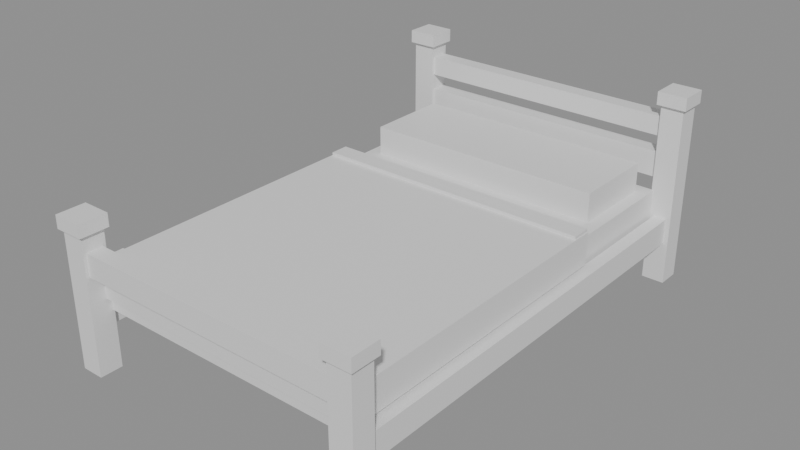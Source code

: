 # Source: bed_basic.blend  (saved by Blender 5.2.44; exported with 4.5.12 LTS)
import bpy
from mathutils import Matrix  # noqa: F401  (used for matrix-valued properties, if any)

bpy.ops.wm.read_factory_settings(use_empty=True)
scene = bpy.context.scene
scene.name = 'Scene'

# ---- collections
col_bed_basic_gridguides = bpy.data.collections.new('bed_basic_GridGuides'); scene.collection.children.link(col_bed_basic_gridguides)

# ---- materials (node trees are filled in below, after node groups)
mat_halka_vertexcolor = bpy.data.materials.new('HALKA_VertexColor')

# ---- material node trees
mat_halka_vertexcolor.use_nodes = True; mat_halka_vertexcolor.node_tree.nodes.clear()
_N = mat_halka_vertexcolor.node_tree.nodes; _L = mat_halka_vertexcolor.node_tree.links
n0 = _N.new('ShaderNodeBsdfPrincipled'); n0.name = 'Principled BSDF'; n0.location = (-200, 100)
n0.inputs[10].default_value = 0.005
n1 = _N.new('ShaderNodeOutputMaterial'); n1.name = 'Material Output'; n1.location = (200, 100)
_L.new(n0.outputs[0], n1.inputs[0])
n1.is_active_output = True

# ---- meshes
me_bed_basic_mesh = bpy.data.meshes.new('bed_basic_Mesh')
me_bed_basic_mesh.from_pydata([(-0.235, -0.235, 0.0), (-0.235, -0.235, 0.42), (-0.235, -0.165, 0.0), (-0.235, -0.165, 0.42), (-0.165, -0.235, 0.0), (-0.165, -0.235, 0.42), (-0.165, -0.165, 0.0), (-0.165, -0.165, 0.42), (-0.245, -0.245, 0.42), (-0.245, -0.245, 0.46), (-0.245, -0.155, 0.42), (-0.245, -0.155, 0.46), (-0.155, -0.245, 0.42), (-0.155, -0.245, 0.46), (-0.155, -0.155, 0.42), (-0.155, -0.155, 0.46), (-0.235, 1.165, 0.0), (-0.235, 1.165, 0.56), (-0.235, 1.235, 0.0), (-0.235, 1.235, 0.56), (-0.165, 1.165, 0.0), (-0.165, 1.165, 0.56), (-0.165, 1.235, 0.0), (-0.165, 1.235, 0.56), (-0.245, 1.155, 0.56), (-0.245, 1.155, 0.6), (-0.245, 1.245, 0.56), (-0.245, 1.245, 0.6), (-0.155, 1.155, 0.56), (-0.155, 1.155, 0.6), (-0.155, 1.245, 0.56), (-0.155, 1.245, 0.6), (0.665, -0.235, 0.0), (0.665, -0.235, 0.42), (0.665, -0.165, 0.0), (0.665, -0.165, 0.42), (0.735, -0.235, 0.0), (0.735, -0.235, 0.42), (0.735, -0.165, 0.0), (0.735, -0.165, 0.42), (0.655, -0.245, 0.42), (0.655, -0.245, 0.46), (0.655, -0.155, 0.42), (0.655, -0.155, 0.46), (0.745, -0.245, 0.42), (0.745, -0.245, 0.46), (0.745, -0.155, 0.42), (0.745, -0.155, 0.46), (0.665, 1.165, 0.0), (0.665, 1.165, 0.56), (0.665, 1.235, 0.0), (0.665, 1.235, 0.56), (0.735, 1.165, 0.0), (0.735, 1.165, 0.56), (0.735, 1.235, 0.0), (0.735, 1.235, 0.56), (0.655, 1.155, 0.56), (0.655, 1.155, 0.6), (0.655, 1.245, 0.56), (0.655, 1.245, 0.6), (0.745, 1.155, 0.56), (0.745, 1.155, 0.6), (0.745, 1.245, 0.56), (0.745, 1.245, 0.6), (-0.22, -0.2, 0.13), (-0.22, -0.2, 0.21), (-0.22, 1.2, 0.13), (-0.22, 1.2, 0.21), (-0.18, -0.2, 0.13), (-0.18, -0.2, 0.21), (-0.18, 1.2, 0.13), (-0.18, 1.2, 0.21), (0.68, -0.2, 0.13), (0.68, -0.2, 0.21), (0.68, 1.2, 0.13), (0.68, 1.2, 0.21), (0.72, -0.2, 0.13), (0.72, -0.2, 0.21), (0.72, 1.2, 0.13), (0.72, 1.2, 0.21), (-0.2, -0.225, 0.3), (-0.2, -0.225, 0.37), (-0.2, -0.175, 0.3), (-0.2, -0.175, 0.37), (0.7, -0.225, 0.3), (0.7, -0.225, 0.37), (0.7, -0.175, 0.3), (0.7, -0.175, 0.37), (-0.2, 1.175, 0.33), (-0.2, 1.175, 0.41), (-0.2, 1.225, 0.33), (-0.2, 1.225, 0.41), (0.7, 1.175, 0.33), (0.7, 1.175, 0.41), (0.7, 1.225, 0.33), (0.7, 1.225, 0.41), (-0.2, 1.175, 0.46), (-0.2, 1.175, 0.52), (-0.2, 1.225, 0.46), (-0.2, 1.225, 0.52), (0.7, 1.175, 0.46), (0.7, 1.175, 0.52), (0.7, 1.225, 0.46), (0.7, 1.225, 0.52), (-0.17, -0.17, 0.18), (-0.17, -0.17, 0.29), (-0.17, 1.17, 0.18), (-0.17, 1.17, 0.29), (0.67, -0.17, 0.18), (0.67, -0.17, 0.29), (0.67, 1.17, 0.18), (0.67, 1.17, 0.29), (-0.19, -0.185, 0.22), (-0.19, -0.185, 0.32), (-0.19, 0.76, 0.22), (-0.19, 0.76, 0.32), (0.69, -0.185, 0.22), (0.69, -0.185, 0.32), (0.69, 0.76, 0.22), (0.69, 0.76, 0.32), (-0.188, -0.188, 0.31), (-0.188, -0.188, 0.325), (-0.188, -0.1, 0.31), (-0.188, -0.1, 0.325), (0.688, -0.188, 0.31), (0.688, -0.188, 0.325), (0.688, -0.1, 0.31), (0.688, -0.1, 0.325), (-0.188, 0.7, 0.315), (-0.188, 0.7, 0.33), (-0.188, 0.76, 0.315), (-0.188, 0.76, 0.33), (0.688, 0.7, 0.315), (0.688, 0.7, 0.33), (0.688, 0.76, 0.315), (0.688, 0.76, 0.33), (-0.13, 0.86, 0.29), (-0.13, 0.86, 0.38), (-0.13, 1.13, 0.29), (-0.13, 1.13, 0.38), (0.63, 0.86, 0.29), (0.63, 0.86, 0.38), (0.63, 1.13, 0.29), (0.63, 1.13, 0.38)], [], [(0, 1, 3, 2), (2, 3, 7, 6), (6, 7, 5, 4), (4, 5, 1, 0), (2, 6, 4, 0), (7, 3, 1, 5), (8, 9, 11, 10), (10, 11, 15, 14), (14, 15, 13, 12), (12, 13, 9, 8), (10, 14, 12, 8), (15, 11, 9, 13), (16, 17, 19, 18), (18, 19, 23, 22), (22, 23, 21, 20), (20, 21, 17, 16), (18, 22, 20, 16), (23, 19, 17, 21), (24, 25, 27, 26), (26, 27, 31, 30), (30, 31, 29, 28), (28, 29, 25, 24), (26, 30, 28, 24), (31, 27, 25, 29), (32, 33, 35, 34), (34, 35, 39, 38), (38, 39, 37, 36), (36, 37, 33, 32), (34, 38, 36, 32), (39, 35, 33, 37), (40, 41, 43, 42), (42, 43, 47, 46), (46, 47, 45, 44), (44, 45, 41, 40), (42, 46, 44, 40), (47, 43, 41, 45), (48, 49, 51, 50), (50, 51, 55, 54), (54, 55, 53, 52), (52, 53, 49, 48), (50, 54, 52, 48), (55, 51, 49, 53), (56, 57, 59, 58), (58, 59, 63, 62), (62, 63, 61, 60), (60, 61, 57, 56), (58, 62, 60, 56), (63, 59, 57, 61), (64, 65, 67, 66), (66, 67, 71, 70), (70, 71, 69, 68), (68, 69, 65, 64), (66, 70, 68, 64), (71, 67, 65, 69), (72, 73, 75, 74), (74, 75, 79, 78), (78, 79, 77, 76), (76, 77, 73, 72), (74, 78, 76, 72), (79, 75, 73, 77), (80, 81, 83, 82), (82, 83, 87, 86), (86, 87, 85, 84), (84, 85, 81, 80), (82, 86, 84, 80), (87, 83, 81, 85), (88, 89, 91, 90), (90, 91, 95, 94), (94, 95, 93, 92), (92, 93, 89, 88), (90, 94, 92, 88), (95, 91, 89, 93), (96, 97, 99, 98), (98, 99, 103, 102), (102, 103, 101, 100), (100, 101, 97, 96), (98, 102, 100, 96), (103, 99, 97, 101), (104, 105, 107, 106), (106, 107, 111, 110), (110, 111, 109, 108), (108, 109, 105, 104), (106, 110, 108, 104), (111, 107, 105, 109), (112, 113, 115, 114), (114, 115, 119, 118), (118, 119, 117, 116), (116, 117, 113, 112), (114, 118, 116, 112), (119, 115, 113, 117), (120, 121, 123, 122), (122, 123, 127, 126), (126, 127, 125, 124), (124, 125, 121, 120), (122, 126, 124, 120), (127, 123, 121, 125), (128, 129, 131, 130), (130, 131, 135, 134), (134, 135, 133, 132), (132, 133, 129, 128), (130, 134, 132, 128), (135, 131, 129, 133), (136, 137, 139, 138), (138, 139, 143, 142), (142, 143, 141, 140), (140, 141, 137, 136), (138, 142, 140, 136), (143, 139, 137, 141)])
_ca = me_bed_basic_mesh.color_attributes.new('Col', 'FLOAT_COLOR', 'CORNER')
_ca.data.foreach_set('color', [0.1022, 0.09759, 0.107, 1.0, 0.1022, 0.09759, 0.107, 1.0, 0.1022, 0.09759, 0.107, 1.0, 0.1022, 0.09759, 0.107, 1.0, 0.1022, 0.09759, 0.107, 1.0, 0.1022, 0.09759, 0.107, 1.0, 0.1022, 0.09759, 0.107, 1.0, 0.1022, 0.09759, 0.107, 1.0, 0.1022, 0.09759, 0.107, 1.0, 0.1022, 0.09759, 0.107, 1.0, 0.1022, 0.09759, 0.107, 1.0, 0.1022, 0.09759, 0.107, 1.0, 0.1022, 0.09759, 0.107, 1.0, 0.1022, 0.09759, 0.107, 1.0, 0.1022, 0.09759, 0.107, 1.0, 0.1022, 0.09759, 0.107, 1.0, 0.1022, 0.09759, 0.107, 1.0, 0.1022, 0.09759, 0.107, 1.0, 0.1022, 0.09759, 0.107, 1.0, 0.1022, 0.09759, 0.107, 1.0, 0.1559, 0.147, 0.1559, 1.0, 0.1559, 0.147, 0.1559, 1.0, 0.1559, 0.147, 0.1559, 1.0, 0.1559, 0.147, 0.1559, 1.0, 0.1559, 0.147, 0.1559, 1.0, 0.1559, 0.147, 0.1559, 1.0, 0.1559, 0.147, 0.1559, 1.0, 0.1559, 0.147, 0.1559, 1.0, 0.1559, 0.147, 0.1559, 1.0, 0.1559, 0.147, 0.1559, 1.0, 0.1559, 0.147, 0.1559, 1.0, 0.1559, 0.147, 0.1559, 1.0, 0.1559, 0.147, 0.1559, 1.0, 0.1559, 0.147, 0.1559, 1.0, 0.1559, 0.147, 0.1559, 1.0, 0.1559, 0.147, 0.1559, 1.0, 0.1559, 0.147, 0.1559, 1.0, 0.1559, 0.147, 0.1559, 1.0, 0.1559, 0.147, 0.1559, 1.0, 0.1559, 0.147, 0.1559, 1.0, 0.1559, 0.147, 0.1559, 1.0, 0.1559, 0.147, 0.1559, 1.0, 0.1559, 0.147, 0.1559, 1.0, 0.1559, 0.147, 0.1559, 1.0, 0.1559, 0.147, 0.1559, 1.0, 0.1559, 0.147, 0.1559, 1.0, 0.1559, 0.147, 0.1559, 1.0, 0.1559, 0.147, 0.1559, 1.0, 0.1022, 0.09759, 0.107, 1.0, 0.1022, 0.09759, 0.107, 1.0, 0.1022, 0.09759, 0.107, 1.0, 0.1022, 0.09759, 0.107, 1.0, 0.1022, 0.09759, 0.107, 1.0, 0.1022, 0.09759, 0.107, 1.0, 0.1022, 0.09759, 0.107, 1.0, 0.1022, 0.09759, 0.107, 1.0, 0.1022, 0.09759, 0.107, 1.0, 0.1022, 0.09759, 0.107, 1.0, 0.1022, 0.09759, 0.107, 1.0, 0.1022, 0.09759, 0.107, 1.0, 0.1022, 0.09759, 0.107, 1.0, 0.1022, 0.09759, 0.107, 1.0, 0.1022, 0.09759, 0.107, 1.0, 0.1022, 0.09759, 0.107, 1.0, 0.1022, 0.09759, 0.107, 1.0, 0.1022, 0.09759, 0.107, 1.0, 0.1022, 0.09759, 0.107, 1.0, 0.1022, 0.09759, 0.107, 1.0, 0.1559, 0.147, 0.1559, 1.0, 0.1559, 0.147, 0.1559, 1.0, 0.1559, 0.147, 0.1559, 1.0, 0.1559, 0.147, 0.1559, 1.0, 0.1559, 0.147, 0.1559, 1.0, 0.1559, 0.147, 0.1559, 1.0, 0.1559, 0.147, 0.1559, 1.0, 0.1559, 0.147, 0.1559, 1.0, 0.1559, 0.147, 0.1559, 1.0, 0.1559, 0.147, 0.1559, 1.0, 0.1559, 0.147, 0.1559, 1.0, 0.1559, 0.147, 0.1559, 1.0, 0.1559, 0.147, 0.1559, 1.0, 0.1559, 0.147, 0.1559, 1.0, 0.1559, 0.147, 0.1559, 1.0, 0.1559, 0.147, 0.1559, 1.0, 0.1559, 0.147, 0.1559, 1.0, 0.1559, 0.147, 0.1559, 1.0, 0.1559, 0.147, 0.1559, 1.0, 0.1559, 0.147, 0.1559, 1.0, 0.1559, 0.147, 0.1559, 1.0, 0.1559, 0.147, 0.1559, 1.0, 0.1559, 0.147, 0.1559, 1.0, 0.1559, 0.147, 0.1559, 1.0, 0.1559, 0.147, 0.1559, 1.0, 0.1559, 0.147, 0.1559, 1.0, 0.1559, 0.147, 0.1559, 1.0, 0.1559, 0.147, 0.1559, 1.0, 0.1022, 0.09759, 0.107, 1.0, 0.1022, 0.09759, 0.107, 1.0, 0.1022, 0.09759, 0.107, 1.0, 0.1022, 0.09759, 0.107, 1.0, 0.1022, 0.09759, 0.107, 1.0, 0.1022, 0.09759, 0.107, 1.0, 0.1022, 0.09759, 0.107, 1.0, 0.1022, 0.09759, 0.107, 1.0, 0.1022, 0.09759, 0.107, 1.0, 0.1022, 0.09759, 0.107, 1.0, 0.1022, 0.09759, 0.107, 1.0, 0.1022, 0.09759, 0.107, 1.0, 0.1022, 0.09759, 0.107, 1.0, 0.1022, 0.09759, 0.107, 1.0, 0.1022, 0.09759, 0.107, 1.0, 0.1022, 0.09759, 0.107, 1.0, 0.1022, 0.09759, 0.107, 1.0, 0.1022, 0.09759, 0.107, 1.0, 0.1022, 0.09759, 0.107, 1.0, 0.1022, 0.09759, 0.107, 1.0, 0.1559, 0.147, 0.1559, 1.0, 0.1559, 0.147, 0.1559, 1.0, 0.1559, 0.147, 0.1559, 1.0, 0.1559, 0.147, 0.1559, 1.0, 0.1559, 0.147, 0.1559, 1.0, 0.1559, 0.147, 0.1559, 1.0, 0.1559, 0.147, 0.1559, 1.0, 0.1559, 0.147, 0.1559, 1.0, 0.1559, 0.147, 0.1559, 1.0, 0.1559, 0.147, 0.1559, 1.0, 0.1559, 0.147, 0.1559, 1.0, 0.1559, 0.147, 0.1559, 1.0, 0.1559, 0.147, 0.1559, 1.0, 0.1559, 0.147, 0.1559, 1.0, 0.1559, 0.147, 0.1559, 1.0, 0.1559, 0.147, 0.1559, 1.0, 0.1559, 0.147, 0.1559, 1.0, 0.1559, 0.147, 0.1559, 1.0, 0.1559, 0.147, 0.1559, 1.0, 0.1559, 0.147, 0.1559, 1.0, 0.1559, 0.147, 0.1559, 1.0, 0.1559, 0.147, 0.1559, 1.0, 0.1559, 0.147, 0.1559, 1.0, 0.1559, 0.147, 0.1559, 1.0, 0.1559, 0.147, 0.1559, 1.0, 0.1559, 0.147, 0.1559, 1.0, 0.1559, 0.147, 0.1559, 1.0, 0.1559, 0.147, 0.1559, 1.0, 0.1022, 0.09759, 0.107, 1.0, 0.1022, 0.09759, 0.107, 1.0, 0.1022, 0.09759, 0.107, 1.0, 0.1022, 0.09759, 0.107, 1.0, 0.1022, 0.09759, 0.107, 1.0, 0.1022, 0.09759, 0.107, 1.0, 0.1022, 0.09759, 0.107, 1.0, 0.1022, 0.09759, 0.107, 1.0, 0.1022, 0.09759, 0.107, 1.0, 0.1022, 0.09759, 0.107, 1.0, 0.1022, 0.09759, 0.107, 1.0, 0.1022, 0.09759, 0.107, 1.0, 0.1022, 0.09759, 0.107, 1.0, 0.1022, 0.09759, 0.107, 1.0, 0.1022, 0.09759, 0.107, 1.0, 0.1022, 0.09759, 0.107, 1.0, 0.1022, 0.09759, 0.107, 1.0, 0.1022, 0.09759, 0.107, 1.0, 0.1022, 0.09759, 0.107, 1.0, 0.1022, 0.09759, 0.107, 1.0, 0.1559, 0.147, 0.1559, 1.0, 0.1559, 0.147, 0.1559, 1.0, 0.1559, 0.147, 0.1559, 1.0, 0.1559, 0.147, 0.1559, 1.0, 0.1559, 0.147, 0.1559, 1.0, 0.1559, 0.147, 0.1559, 1.0, 0.1559, 0.147, 0.1559, 1.0, 0.1559, 0.147, 0.1559, 1.0, 0.1559, 0.147, 0.1559, 1.0, 0.1559, 0.147, 0.1559, 1.0, 0.1559, 0.147, 0.1559, 1.0, 0.1559, 0.147, 0.1559, 1.0, 0.1559, 0.147, 0.1559, 1.0, 0.1559, 0.147, 0.1559, 1.0, 0.1559, 0.147, 0.1559, 1.0, 0.1559, 0.147, 0.1559, 1.0, 0.1559, 0.147, 0.1559, 1.0, 0.1559, 0.147, 0.1559, 1.0, 0.1559, 0.147, 0.1559, 1.0, 0.1559, 0.147, 0.1559, 1.0, 0.1559, 0.147, 0.1559, 1.0, 0.1559, 0.147, 0.1559, 1.0, 0.1559, 0.147, 0.1559, 1.0, 0.1559, 0.147, 0.1559, 1.0, 0.1559, 0.147, 0.1559, 1.0, 0.1559, 0.147, 0.1559, 1.0, 0.1559, 0.147, 0.1559, 1.0, 0.1559, 0.147, 0.1559, 1.0, 0.02315, 0.02122, 0.02315, 1.0, 0.02315, 0.02122, 0.02315, 1.0, 0.02315, 0.02122, 0.02315, 1.0, 0.02315, 0.02122, 0.02315, 1.0, 0.02315, 0.02122, 0.02315, 1.0, 0.02315, 0.02122, 0.02315, 1.0, 0.02315, 0.02122, 0.02315, 1.0, 0.02315, 0.02122, 0.02315, 1.0, 0.02315, 0.02122, 0.02315, 1.0, 0.02315, 0.02122, 0.02315, 1.0, 0.02315, 0.02122, 0.02315, 1.0, 0.02315, 0.02122, 0.02315, 1.0, 0.02315, 0.02122, 0.02315, 1.0, 0.02315, 0.02122, 0.02315, 1.0, 0.02315, 0.02122, 0.02315, 1.0, 0.02315, 0.02122, 0.02315, 1.0, 0.02315, 0.02122, 0.02315, 1.0, 0.02315, 0.02122, 0.02315, 1.0, 0.02315, 0.02122, 0.02315, 1.0, 0.02315, 0.02122, 0.02315, 1.0, 0.02315, 0.02122, 0.02315, 1.0, 0.02315, 0.02122, 0.02315, 1.0, 0.02315, 0.02122, 0.02315, 1.0, 0.02315, 0.02122, 0.02315, 1.0, 0.02315, 0.02122, 0.02315, 1.0, 0.02315, 0.02122, 0.02315, 1.0, 0.02315, 0.02122, 0.02315, 1.0, 0.02315, 0.02122, 0.02315, 1.0, 0.02315, 0.02122, 0.02315, 1.0, 0.02315, 0.02122, 0.02315, 1.0, 0.02315, 0.02122, 0.02315, 1.0, 0.02315, 0.02122, 0.02315, 1.0, 0.02315, 0.02122, 0.02315, 1.0, 0.02315, 0.02122, 0.02315, 1.0, 0.02315, 0.02122, 0.02315, 1.0, 0.02315, 0.02122, 0.02315, 1.0, 0.02315, 0.02122, 0.02315, 1.0, 0.02315, 0.02122, 0.02315, 1.0, 0.02315, 0.02122, 0.02315, 1.0, 0.02315, 0.02122, 0.02315, 1.0, 0.02315, 0.02122, 0.02315, 1.0, 0.02315, 0.02122, 0.02315, 1.0, 0.02315, 0.02122, 0.02315, 1.0, 0.02315, 0.02122, 0.02315, 1.0, 0.02315, 0.02122, 0.02315, 1.0, 0.02315, 0.02122, 0.02315, 1.0, 0.02315, 0.02122, 0.02315, 1.0, 0.02315, 0.02122, 0.02315, 1.0, 0.1022, 0.09759, 0.107, 1.0, 0.1022, 0.09759, 0.107, 1.0, 0.1022, 0.09759, 0.107, 1.0, 0.1022, 0.09759, 0.107, 1.0, 0.1022, 0.09759, 0.107, 1.0, 0.1022, 0.09759, 0.107, 1.0, 0.1022, 0.09759, 0.107, 1.0, 0.1022, 0.09759, 0.107, 1.0, 0.1022, 0.09759, 0.107, 1.0, 0.1022, 0.09759, 0.107, 1.0, 0.1022, 0.09759, 0.107, 1.0, 0.1022, 0.09759, 0.107, 1.0, 0.1022, 0.09759, 0.107, 1.0, 0.1022, 0.09759, 0.107, 1.0, 0.1022, 0.09759, 0.107, 1.0, 0.1022, 0.09759, 0.107, 1.0, 0.1022, 0.09759, 0.107, 1.0, 0.1022, 0.09759, 0.107, 1.0, 0.1022, 0.09759, 0.107, 1.0, 0.1022, 0.09759, 0.107, 1.0, 0.1559, 0.147, 0.1559, 1.0, 0.1559, 0.147, 0.1559, 1.0, 0.1559, 0.147, 0.1559, 1.0, 0.1559, 0.147, 0.1559, 1.0, 0.1022, 0.09759, 0.107, 1.0, 0.1022, 0.09759, 0.107, 1.0, 0.1022, 0.09759, 0.107, 1.0, 0.1022, 0.09759, 0.107, 1.0, 0.1022, 0.09759, 0.107, 1.0, 0.1022, 0.09759, 0.107, 1.0, 0.1022, 0.09759, 0.107, 1.0, 0.1022, 0.09759, 0.107, 1.0, 0.1022, 0.09759, 0.107, 1.0, 0.1022, 0.09759, 0.107, 1.0, 0.1022, 0.09759, 0.107, 1.0, 0.1022, 0.09759, 0.107, 1.0, 0.1022, 0.09759, 0.107, 1.0, 0.1022, 0.09759, 0.107, 1.0, 0.1022, 0.09759, 0.107, 1.0, 0.1022, 0.09759, 0.107, 1.0, 0.1022, 0.09759, 0.107, 1.0, 0.1022, 0.09759, 0.107, 1.0, 0.1022, 0.09759, 0.107, 1.0, 0.1022, 0.09759, 0.107, 1.0, 0.1559, 0.147, 0.1559, 1.0, 0.1559, 0.147, 0.1559, 1.0, 0.1559, 0.147, 0.1559, 1.0, 0.1559, 0.147, 0.1559, 1.0, 0.1022, 0.09759, 0.107, 1.0, 0.1022, 0.09759, 0.107, 1.0, 0.1022, 0.09759, 0.107, 1.0, 0.1022, 0.09759, 0.107, 1.0, 0.1022, 0.09759, 0.107, 1.0, 0.1022, 0.09759, 0.107, 1.0, 0.1022, 0.09759, 0.107, 1.0, 0.1022, 0.09759, 0.107, 1.0, 0.1022, 0.09759, 0.107, 1.0, 0.1022, 0.09759, 0.107, 1.0, 0.1022, 0.09759, 0.107, 1.0, 0.1022, 0.09759, 0.107, 1.0, 0.1022, 0.09759, 0.107, 1.0, 0.1022, 0.09759, 0.107, 1.0, 0.1022, 0.09759, 0.107, 1.0, 0.1022, 0.09759, 0.107, 1.0, 0.1022, 0.09759, 0.107, 1.0, 0.1022, 0.09759, 0.107, 1.0, 0.1022, 0.09759, 0.107, 1.0, 0.1022, 0.09759, 0.107, 1.0, 0.1559, 0.147, 0.1559, 1.0, 0.1559, 0.147, 0.1559, 1.0, 0.1559, 0.147, 0.1559, 1.0, 0.1559, 0.147, 0.1559, 1.0, 0.7379, 0.7157, 0.7157, 1.0, 0.7379, 0.7157, 0.7157, 1.0, 0.7379, 0.7157, 0.7157, 1.0, 0.7379, 0.7157, 0.7157, 1.0, 0.7379, 0.7157, 0.7157, 1.0, 0.7379, 0.7157, 0.7157, 1.0, 0.7379, 0.7157, 0.7157, 1.0, 0.7379, 0.7157, 0.7157, 1.0, 0.7379, 0.7157, 0.7157, 1.0, 0.7379, 0.7157, 0.7157, 1.0, 0.7379, 0.7157, 0.7157, 1.0, 0.7379, 0.7157, 0.7157, 1.0, 0.7379, 0.7157, 0.7157, 1.0, 0.7379, 0.7157, 0.7157, 1.0, 0.7379, 0.7157, 0.7157, 1.0, 0.7379, 0.7157, 0.7157, 1.0, 0.7379, 0.7157, 0.7157, 1.0, 0.7379, 0.7157, 0.7157, 1.0, 0.7379, 0.7157, 0.7157, 1.0, 0.7379, 0.7157, 0.7157, 1.0, 0.9734, 0.9473, 0.9131, 1.0, 0.9734, 0.9473, 0.9131, 1.0, 0.9734, 0.9473, 0.9131, 1.0, 0.9734, 0.9473, 0.9131, 1.0, 0.855, 0.402, 0.0003035, 1.0, 0.855, 0.402, 0.0003035, 1.0, 0.855, 0.402, 0.0003035, 1.0, 0.855, 0.402, 0.0003035, 1.0, 0.855, 0.402, 0.0003035, 1.0, 0.855, 0.402, 0.0003035, 1.0, 0.855, 0.402, 0.0003035, 1.0, 0.855, 0.402, 0.0003035, 1.0, 0.855, 0.402, 0.0003035, 1.0, 0.855, 0.402, 0.0003035, 1.0, 0.855, 0.402, 0.0003035, 1.0, 0.855, 0.402, 0.0003035, 1.0, 0.855, 0.402, 0.0003035, 1.0, 0.855, 0.402, 0.0003035, 1.0, 0.855, 0.402, 0.0003035, 1.0, 0.855, 0.402, 0.0003035, 1.0, 0.855, 0.402, 0.0003035, 1.0, 0.855, 0.402, 0.0003035, 1.0, 0.855, 0.402, 0.0003035, 1.0, 0.855, 0.402, 0.0003035, 1.0, 0.9823, 0.5395, 0.008568, 1.0, 0.9823, 0.5395, 0.008568, 1.0, 0.9823, 0.5395, 0.008568, 1.0, 0.9823, 0.5395, 0.008568, 1.0, 0.6514, 0.2874, 0.0, 1.0, 0.6514, 0.2874, 0.0, 1.0, 0.6514, 0.2874, 0.0, 1.0, 0.6514, 0.2874, 0.0, 1.0, 0.6514, 0.2874, 0.0, 1.0, 0.6514, 0.2874, 0.0, 1.0, 0.6514, 0.2874, 0.0, 1.0, 0.6514, 0.2874, 0.0, 1.0, 0.6514, 0.2874, 0.0, 1.0, 0.6514, 0.2874, 0.0, 1.0, 0.6514, 0.2874, 0.0, 1.0, 0.6514, 0.2874, 0.0, 1.0, 0.6514, 0.2874, 0.0, 1.0, 0.6514, 0.2874, 0.0, 1.0, 0.6514, 0.2874, 0.0, 1.0, 0.6514, 0.2874, 0.0, 1.0, 0.6514, 0.2874, 0.0, 1.0, 0.6514, 0.2874, 0.0, 1.0, 0.6514, 0.2874, 0.0, 1.0, 0.6514, 0.2874, 0.0, 1.0, 0.6514, 0.2874, 0.0, 1.0, 0.6514, 0.2874, 0.0, 1.0, 0.6514, 0.2874, 0.0, 1.0, 0.6514, 0.2874, 0.0, 1.0, 0.855, 0.402, 0.0003035, 1.0, 0.855, 0.402, 0.0003035, 1.0, 0.855, 0.402, 0.0003035, 1.0, 0.855, 0.402, 0.0003035, 1.0, 0.855, 0.402, 0.0003035, 1.0, 0.855, 0.402, 0.0003035, 1.0, 0.855, 0.402, 0.0003035, 1.0, 0.855, 0.402, 0.0003035, 1.0, 0.855, 0.402, 0.0003035, 1.0, 0.855, 0.402, 0.0003035, 1.0, 0.855, 0.402, 0.0003035, 1.0, 0.855, 0.402, 0.0003035, 1.0, 0.855, 0.402, 0.0003035, 1.0, 0.855, 0.402, 0.0003035, 1.0, 0.855, 0.402, 0.0003035, 1.0, 0.855, 0.402, 0.0003035, 1.0, 0.855, 0.402, 0.0003035, 1.0, 0.855, 0.402, 0.0003035, 1.0, 0.855, 0.402, 0.0003035, 1.0, 0.855, 0.402, 0.0003035, 1.0, 0.855, 0.402, 0.0003035, 1.0, 0.855, 0.402, 0.0003035, 1.0, 0.855, 0.402, 0.0003035, 1.0, 0.855, 0.402, 0.0003035, 1.0, 0.7379, 0.7157, 0.7157, 1.0, 0.7379, 0.7157, 0.7157, 1.0, 0.7379, 0.7157, 0.7157, 1.0, 0.7379, 0.7157, 0.7157, 1.0, 0.7379, 0.7157, 0.7157, 1.0, 0.7379, 0.7157, 0.7157, 1.0, 0.7379, 0.7157, 0.7157, 1.0, 0.7379, 0.7157, 0.7157, 1.0, 0.7379, 0.7157, 0.7157, 1.0, 0.7379, 0.7157, 0.7157, 1.0, 0.7379, 0.7157, 0.7157, 1.0, 0.7379, 0.7157, 0.7157, 1.0, 0.7379, 0.7157, 0.7157, 1.0, 0.7379, 0.7157, 0.7157, 1.0, 0.7379, 0.7157, 0.7157, 1.0, 0.7379, 0.7157, 0.7157, 1.0, 0.7379, 0.7157, 0.7157, 1.0, 0.7379, 0.7157, 0.7157, 1.0, 0.7379, 0.7157, 0.7157, 1.0, 0.7379, 0.7157, 0.7157, 1.0, 0.9734, 0.9473, 0.9131, 1.0, 0.9734, 0.9473, 0.9131, 1.0, 0.9734, 0.9473, 0.9131, 1.0, 0.9734, 0.9473, 0.9131, 1.0])
me_bed_basic_mesh.materials.append(mat_halka_vertexcolor)
me_bed_basic_mesh.update()

# ---- objects
ob_bed_basic = bpy.data.objects.new('bed_basic', me_bed_basic_mesh)
ob_sleepanchor = bpy.data.objects.new('SleepAnchor', None)
ob_cell_0_0 = bpy.data.objects.new('cell_0_0', None)
ob_cell_0_1 = bpy.data.objects.new('cell_0_1', None)
ob_cell_0_2 = bpy.data.objects.new('cell_0_2', None)
ob_cell_1_0 = bpy.data.objects.new('cell_1_0', None)
ob_cell_1_1 = bpy.data.objects.new('cell_1_1', None)
ob_cell_1_2 = bpy.data.objects.new('cell_1_2', None)

# ---- transforms, parenting, visibility, modifiers, constraints
ob_bed_basic.location = (0.0, 0.0, 0.0)
ob_sleepanchor.parent = ob_bed_basic
ob_sleepanchor.location = (0.25, 0.95, 0.33)
ob_sleepanchor.empty_display_type = 'SPHERE'
ob_sleepanchor.empty_display_size = 0.05
ob_cell_0_0.location = (0.0, 0.0, 0.0)
ob_cell_0_0.empty_display_size = 0.25
ob_cell_0_1.location = (0.0, 0.5, 0.0)
ob_cell_0_1.empty_display_size = 0.25
ob_cell_0_2.location = (0.0, 1.0, 0.0)
ob_cell_0_2.empty_display_size = 0.25
ob_cell_1_0.location = (0.5, 0.0, 0.0)
ob_cell_1_0.empty_display_size = 0.25
ob_cell_1_1.location = (0.5, 0.5, 0.0)
ob_cell_1_1.empty_display_size = 0.25
ob_cell_1_2.location = (0.5, 1.0, 0.0)
ob_cell_1_2.empty_display_size = 0.25

# ---- collection membership
scene.collection.objects.link(ob_bed_basic)
scene.collection.objects.link(ob_sleepanchor)
col_bed_basic_gridguides.objects.link(ob_cell_0_0)
col_bed_basic_gridguides.objects.link(ob_cell_0_1)
col_bed_basic_gridguides.objects.link(ob_cell_0_2)
col_bed_basic_gridguides.objects.link(ob_cell_1_0)
col_bed_basic_gridguides.objects.link(ob_cell_1_1)
col_bed_basic_gridguides.objects.link(ob_cell_1_2)

# ---- scene / render settings (as saved in the file)
scene.frame_start = 1; scene.frame_end = 250; scene.frame_set(1)
scene.render.engine = 'BLENDER_EEVEE_NEXT'
scene.render.bake_bias = 0.0
scene.render.bake_samples = 0
scene.render.compositor_device = 'GPU'
scene.eevee.use_volume_custom_range = False
scene.eevee.fast_gi_thickness_near = 0.1
scene.eevee.fast_gi_thickness_far = 0.0
scene.eevee.ray_tracing_options.screen_trace_thickness = 0.1
bpy.context.view_layer.update()

# ---- added for rendering (the .blend has no active camera and no usable light): camera, sun + grey world if the file has none
cam_auto = bpy.data.cameras.new('AutoCamera')
cam_auto.lens = 50.0
cam_auto.sensor_width = 36.0
cam_auto.clip_end = 1000.0
ob_auto_camera = bpy.data.objects.new('AutoCamera', cam_auto)
scene.collection.objects.link(ob_auto_camera)
ob_auto_camera.location = (1.99576, -1.59491, 1.69661)
ob_auto_camera.rotation_euler = (1.09748, -7.21219e-08, 0.694738)
scene.camera = ob_auto_camera
light_auto_sun = bpy.data.lights.new('AutoSun', 'SUN')
light_auto_sun.energy = 3.0
light_auto_sun.angle = 0.0523599
ob_auto_sun = bpy.data.objects.new('AutoSun', light_auto_sun)
scene.collection.objects.link(ob_auto_sun)
ob_auto_sun.rotation_euler = (0.872665, 0.174533, 0.523599)
if scene.world is None:
    world_auto = bpy.data.worlds.new('AutoWorld')
    world_auto.color = (0.3, 0.3, 0.3)
    scene.world = world_auto
bpy.context.view_layer.update()
